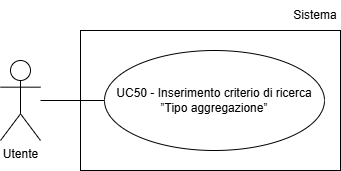

The diagram above was exported from draw.io. Its source (the exported page's mxGraphModel, read from the mxfile embedded in the PNG):
<mxGraphModel dx="1030" dy="561" grid="1" gridSize="10" guides="1" tooltips="1" connect="1" arrows="1" fold="1" page="1" pageScale="1" pageWidth="827" pageHeight="1169" math="0" shadow="0">
  <root>
    <mxCell id="0" />
    <mxCell id="1" parent="0" />
    <mxCell id="iGZjOH8cuNTNn6Ycm2Vz-1" parent="1" style="shape=umlActor;verticalLabelPosition=bottom;verticalAlign=top;html=1;outlineConnect=0;" value="Utente" vertex="1">
      <mxGeometry height="80" width="40" x="200" y="250" as="geometry" />
    </mxCell>
    <mxCell id="iGZjOH8cuNTNn6Ycm2Vz-3" parent="1" style="ellipse;whiteSpace=wrap;html=1;align=center;" value="UC50 - Inserimento criterio di ricerca ”Tipo aggregazione”" vertex="1">
      <mxGeometry height="100" width="220" x="304" y="240" as="geometry" />
    </mxCell>
    <mxCell id="iGZjOH8cuNTNn6Ycm2Vz-4" edge="1" parent="1" style="endArrow=none;html=1;rounded=0;entryX=0;entryY=0.5;entryDx=0;entryDy=0;" target="iGZjOH8cuNTNn6Ycm2Vz-3">
      <mxGeometry height="50" relative="1" width="50" as="geometry">
        <mxPoint x="240" y="290" as="sourcePoint" />
      </mxGeometry>
    </mxCell>
    <mxCell id="rxeS1hCaJWej4EMFm73T-1" parent="1" style="rounded=0;whiteSpace=wrap;html=1;fillColor=none;" value="" vertex="1">
      <mxGeometry height="140" width="260" x="280" y="220" as="geometry" />
    </mxCell>
    <mxCell id="rxeS1hCaJWej4EMFm73T-2" parent="1" style="text;html=1;whiteSpace=wrap;strokeColor=none;fillColor=none;align=center;verticalAlign=middle;rounded=0;" value="Sistema" vertex="1">
      <mxGeometry height="30" width="50" x="490" y="190" as="geometry" />
    </mxCell>
  </root>
</mxGraphModel>